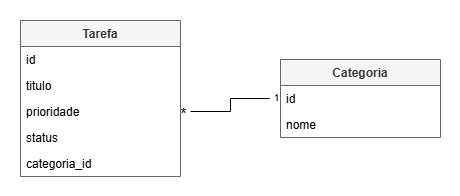

The diagram above was exported from draw.io. Its source (the exported page's mxGraphModel, read from the mxfile embedded in the PNG):
<mxGraphModel dx="579" dy="296" grid="1" gridSize="10" guides="1" tooltips="1" connect="1" arrows="1" fold="1" page="1" pageScale="1" pageWidth="827" pageHeight="1169" math="0" shadow="0">
  <root>
    <mxCell id="0" />
    <mxCell id="1" parent="0" />
    <mxCell id="NIFTgTjhxUO2OTtEGD22-27" parent="1" style="group;connectable=0;transparentBounds=1;groupPadding=20;editIcon=1;outlineEdit=list;" value="" vertex="1">
      <mxGeometry as="geometry" />
    </mxCell>
    <mxCell id="NIFTgTjhxUO2OTtEGD22-28" parent="NIFTgTjhxUO2OTtEGD22-27" style="swimlane;fontStyle=1;childLayout=stackLayout;horizontal=1;startSize=26;horizontalStack=0;resizeParent=1;resizeParentMax=0;resizeLast=0;collapsible=1;marginBottom=0;fillColor=#f5f5f5;fontColor=#333333;strokeColor=#666666;" value="Tarefa" vertex="1">
      <mxGeometry height="156" width="160" x="40" y="40" as="geometry" />
    </mxCell>
    <mxCell id="NIFTgTjhxUO2OTtEGD22-29" parent="NIFTgTjhxUO2OTtEGD22-28" style="text;strokeColor=none;fillColor=none;align=left;verticalAlign=top;spacingLeft=4;spacingRight=4;overflow=hidden;rotatable=0;points=[[0,0.5],[1,0.5]];portConstraint=eastwest;" value="id" vertex="1">
      <mxGeometry height="26" width="160" y="26" as="geometry" />
    </mxCell>
    <mxCell id="NIFTgTjhxUO2OTtEGD22-30" parent="NIFTgTjhxUO2OTtEGD22-28" style="text;strokeColor=none;fillColor=none;align=left;verticalAlign=top;spacingLeft=4;spacingRight=4;overflow=hidden;rotatable=0;points=[[0,0.5],[1,0.5]];portConstraint=eastwest;" value="titulo" vertex="1">
      <mxGeometry height="26" width="160" y="52" as="geometry" />
    </mxCell>
    <mxCell id="NIFTgTjhxUO2OTtEGD22-31" parent="NIFTgTjhxUO2OTtEGD22-28" style="text;strokeColor=none;fillColor=none;align=left;verticalAlign=top;spacingLeft=4;spacingRight=4;overflow=hidden;rotatable=0;points=[[0,0.5],[1,0.5]];portConstraint=eastwest;" value="prioridade" vertex="1">
      <mxGeometry height="26" width="160" y="78" as="geometry" />
    </mxCell>
    <mxCell id="NIFTgTjhxUO2OTtEGD22-32" parent="NIFTgTjhxUO2OTtEGD22-28" style="text;strokeColor=none;fillColor=none;align=left;verticalAlign=top;spacingLeft=4;spacingRight=4;overflow=hidden;rotatable=0;points=[[0,0.5],[1,0.5]];portConstraint=eastwest;" value="status" vertex="1">
      <mxGeometry height="26" width="160" y="104" as="geometry" />
    </mxCell>
    <mxCell id="NIFTgTjhxUO2OTtEGD22-33" parent="NIFTgTjhxUO2OTtEGD22-28" style="text;strokeColor=none;fillColor=none;align=left;verticalAlign=top;spacingLeft=4;spacingRight=4;overflow=hidden;rotatable=0;points=[[0,0.5],[1,0.5]];portConstraint=eastwest;" value="categoria_id" vertex="1">
      <mxGeometry height="26" width="160" y="130" as="geometry" />
    </mxCell>
    <mxCell id="NIFTgTjhxUO2OTtEGD22-34" parent="1" style="group;connectable=0;transparentBounds=1;groupPadding=20;editIcon=1;outlineEdit=list;" value="" vertex="1">
      <mxGeometry as="geometry" />
    </mxCell>
    <mxCell id="NIFTgTjhxUO2OTtEGD22-35" parent="NIFTgTjhxUO2OTtEGD22-34" style="swimlane;fontStyle=1;childLayout=stackLayout;horizontal=1;startSize=26;horizontalStack=0;resizeParent=1;resizeParentMax=0;resizeLast=0;collapsible=1;marginBottom=0;fillColor=#f5f5f5;fontColor=#333333;strokeColor=#666666;" value="Categoria" vertex="1">
      <mxGeometry height="78" width="160" x="300" y="79" as="geometry" />
    </mxCell>
    <mxCell id="NIFTgTjhxUO2OTtEGD22-36" parent="NIFTgTjhxUO2OTtEGD22-35" style="text;strokeColor=none;fillColor=none;align=left;verticalAlign=top;spacingLeft=4;spacingRight=4;overflow=hidden;rotatable=0;points=[[0,0.5],[1,0.5]];portConstraint=eastwest;" value="id" vertex="1">
      <mxGeometry height="26" width="160" y="26" as="geometry" />
    </mxCell>
    <mxCell id="NIFTgTjhxUO2OTtEGD22-37" parent="NIFTgTjhxUO2OTtEGD22-35" style="text;strokeColor=none;fillColor=none;align=left;verticalAlign=top;spacingLeft=4;spacingRight=4;overflow=hidden;rotatable=0;points=[[0,0.5],[1,0.5]];portConstraint=eastwest;" value="nome" vertex="1">
      <mxGeometry height="26" width="160" y="52" as="geometry" />
    </mxCell>
    <mxCell id="NIFTgTjhxUO2OTtEGD22-38" edge="1" parent="1" source="NIFTgTjhxUO2OTtEGD22-31" style="edgeStyle=orthogonalEdgeStyle;rounded=0;orthogonalLoop=1;jettySize=auto;html=1;defaultLabelBackgroundColor=page;labelPadding=0 4;entryX=0;entryY=0.5;entryDx=0;entryDy=0;endArrow=none;endFill=0;" target="NIFTgTjhxUO2OTtEGD22-35">
      <mxGeometry relative="1" as="geometry">
        <mxPoint x="260" y="120" as="targetPoint" />
      </mxGeometry>
    </mxCell>
    <mxCell id="NIFTgTjhxUO2OTtEGD22-39" connectable="0" parent="NIFTgTjhxUO2OTtEGD22-38" style="edgeLabel;html=1;align=center;verticalAlign=middle;resizable=0;points=[];inheritText=1;defaultLabelBackgroundColor=page;labelPadding=0 4;" value="&lt;font style=&quot;font-size: 15px;&quot;&gt;*&lt;/font&gt;" vertex="1">
      <mxGeometry relative="1" x="-0.9642" y="-1" as="geometry">
        <mxPoint as="offset" />
      </mxGeometry>
    </mxCell>
    <mxCell id="NIFTgTjhxUO2OTtEGD22-40" connectable="0" parent="NIFTgTjhxUO2OTtEGD22-38" style="edgeLabel;html=1;align=center;verticalAlign=middle;resizable=0;points=[];inheritText=1;defaultLabelBackgroundColor=page;labelPadding=0 4;" value="&lt;font style=&quot;font-size: 10px;&quot;&gt;1&lt;/font&gt;" vertex="1">
      <mxGeometry relative="1" x="0.9134" y="2" as="geometry">
        <mxPoint as="offset" />
      </mxGeometry>
    </mxCell>
  </root>
</mxGraphModel>